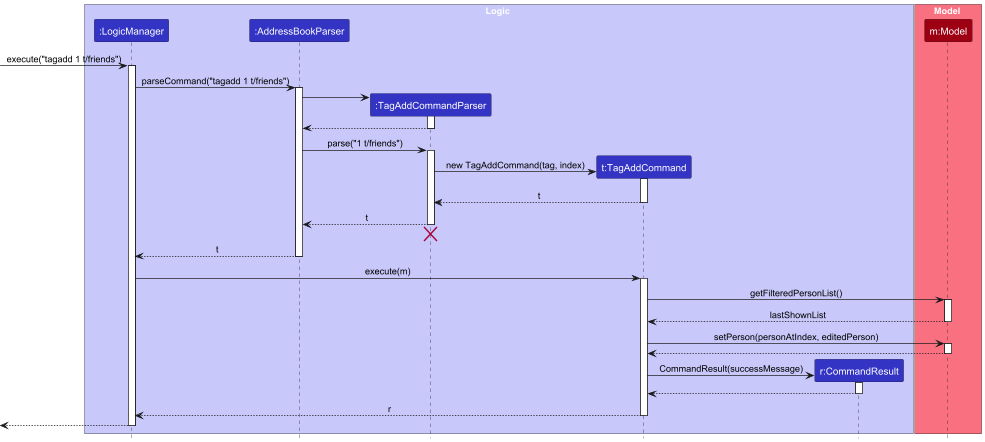

The diagram above was rendered by PlantUML. Its source (embedded in the PNG):
@startuml
!include style.puml
skinparam ArrowFontStyle plain

box Logic LOGIC_COLOR_T1
participant ":LogicManager" as LogicManager LOGIC_COLOR
participant ":AddressBookParser" as AddressBookParser LOGIC_COLOR
participant ":TagAddCommandParser" as TagAddCommandParser LOGIC_COLOR
participant "t:TagAddCommand" as TagAddCommand LOGIC_COLOR
participant "r:CommandResult" as CommandResult LOGIC_COLOR
end box

box Model MODEL_COLOR_T1
participant "m:Model" as Model MODEL_COLOR
end box

[-> LogicManager : execute("tagadd 1 t/friends")
activate LogicManager

LogicManager -> AddressBookParser : parseCommand("tagadd 1 t/friends")
activate AddressBookParser

create TagAddCommandParser
AddressBookParser -> TagAddCommandParser
activate TagAddCommandParser

TagAddCommandParser --> AddressBookParser
deactivate TagAddCommandParser

AddressBookParser -> TagAddCommandParser : parse("1 t/friends")
activate TagAddCommandParser

create TagAddCommand
TagAddCommandParser -> TagAddCommand : new TagAddCommand(tag, index)
activate TagAddCommand

TagAddCommand --> TagAddCommandParser : t
deactivate TagAddCommand

TagAddCommandParser --> AddressBookParser : t
deactivate TagAddCommandParser
'Hidden arrow to position the destroy marker below the end of the activation bar.
TagAddCommandParser -[hidden]-> AddressBookParser
destroy TagAddCommandParser

AddressBookParser --> LogicManager : t
deactivate AddressBookParser

LogicManager -> TagAddCommand : execute(m)
activate TagAddCommand

TagAddCommand -> Model : getFilteredPersonList()
activate Model

Model --> TagAddCommand : lastShownList
deactivate Model

TagAddCommand -> Model : setPerson(personAtIndex, editedPerson)
activate Model

Model --> TagAddCommand :
deactivate Model

create CommandResult
TagAddCommand -> CommandResult : CommandResult(successMessage)
activate CommandResult

CommandResult --> TagAddCommand :
deactivate CommandResult

TagAddCommand --> LogicManager : r
deactivate TagAddCommand

[<--LogicManager
deactivate LogicManager
@enduml